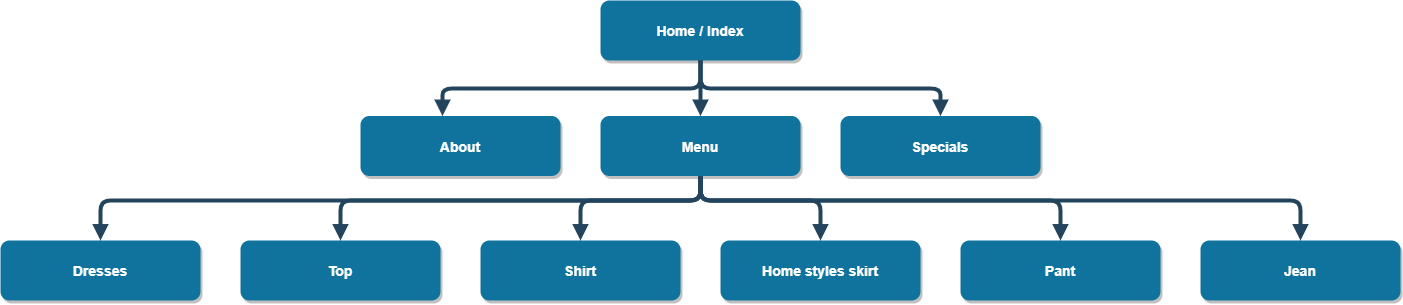

The diagram above was exported from draw.io. Its source (the exported page's mxGraphModel, read from the mxfile embedded in the PNG):
<mxGraphModel dx="2076" dy="1094" grid="1" gridSize="10" guides="1" tooltips="1" connect="1" arrows="1" fold="1" page="1" pageScale="1.5" pageWidth="1169" pageHeight="827" background="none" math="0" shadow="0">
  <root>
    <mxCell id="0" />
    <mxCell id="1" parent="0" />
    <mxCell id="2" value="Home / Index" style="rounded=1;fillColor=#10739E;strokeColor=none;shadow=1;gradientColor=none;fontStyle=1;fontColor=#FFFFFF;fontSize=14;" parent="1" vertex="1">
      <mxGeometry x="777" y="470" width="200" height="60" as="geometry" />
    </mxCell>
    <mxCell id="4" value="About" style="rounded=1;fillColor=#10739E;strokeColor=none;shadow=1;gradientColor=none;fontStyle=1;fontColor=#FFFFFF;fontSize=14;" parent="1" vertex="1">
      <mxGeometry x="537" y="585.5" width="200" height="60" as="geometry" />
    </mxCell>
    <mxCell id="5" value="Menu" style="rounded=1;fillColor=#10739E;strokeColor=none;shadow=1;gradientColor=none;fontStyle=1;fontColor=#FFFFFF;fontSize=14;" parent="1" vertex="1">
      <mxGeometry x="777" y="585.5" width="200" height="60" as="geometry" />
    </mxCell>
    <mxCell id="6" value="Specials" style="rounded=1;fillColor=#10739E;strokeColor=none;shadow=1;gradientColor=none;fontStyle=1;fontColor=#FFFFFF;fontSize=14;" parent="1" vertex="1">
      <mxGeometry x="1017" y="585.5" width="200" height="60" as="geometry" />
    </mxCell>
    <mxCell id="30" value="" style="edgeStyle=elbowEdgeStyle;elbow=vertical;strokeWidth=4;endArrow=block;endFill=1;fontStyle=1;strokeColor=#23445D;" parent="1" source="2" target="5" edge="1">
      <mxGeometry x="239" y="295.5" width="100" height="100" as="geometry">
        <mxPoint x="989" y="535.5" as="sourcePoint" />
        <mxPoint x="339" y="295.5" as="targetPoint" />
        <Array as="points">
          <mxPoint x="877" y="561" />
        </Array>
      </mxGeometry>
    </mxCell>
    <mxCell id="31" value="" style="edgeStyle=elbowEdgeStyle;elbow=vertical;strokeWidth=4;endArrow=block;endFill=1;fontStyle=1;strokeColor=#23445D;exitX=0.5;exitY=1;exitDx=0;exitDy=0;" parent="1" source="2" edge="1">
      <mxGeometry x="239" y="295.5" width="100" height="100" as="geometry">
        <mxPoint x="989" y="535.5" as="sourcePoint" />
        <mxPoint x="619" y="585.5" as="targetPoint" />
      </mxGeometry>
    </mxCell>
    <mxCell id="32" value="" style="edgeStyle=elbowEdgeStyle;elbow=vertical;strokeWidth=4;endArrow=block;endFill=1;fontStyle=1;strokeColor=#23445D;entryX=0.5;entryY=0;entryDx=0;entryDy=0;exitX=0.5;exitY=1;exitDx=0;exitDy=0;" parent="1" source="2" target="6" edge="1">
      <mxGeometry x="239" y="295.5" width="100" height="100" as="geometry">
        <mxPoint x="989" y="535.5" as="sourcePoint" />
        <mxPoint x="1189" y="585.5" as="targetPoint" />
      </mxGeometry>
    </mxCell>
    <mxCell id="_CRfnqk_HUdBlmfVviD6-55" value="Dresses" style="rounded=1;fillColor=#10739E;strokeColor=none;shadow=1;gradientColor=none;fontStyle=1;fontColor=#FFFFFF;fontSize=14;" vertex="1" parent="1">
      <mxGeometry x="177" y="710" width="200" height="60" as="geometry" />
    </mxCell>
    <mxCell id="_CRfnqk_HUdBlmfVviD6-56" value="Top" style="rounded=1;fillColor=#10739E;strokeColor=none;shadow=1;gradientColor=none;fontStyle=1;fontColor=#FFFFFF;fontSize=14;" vertex="1" parent="1">
      <mxGeometry x="417" y="710" width="200" height="60" as="geometry" />
    </mxCell>
    <mxCell id="_CRfnqk_HUdBlmfVviD6-57" value="Shirt" style="rounded=1;fillColor=#10739E;strokeColor=none;shadow=1;gradientColor=none;fontStyle=1;fontColor=#FFFFFF;fontSize=14;" vertex="1" parent="1">
      <mxGeometry x="657" y="710" width="200" height="60" as="geometry" />
    </mxCell>
    <mxCell id="_CRfnqk_HUdBlmfVviD6-58" value="" style="edgeStyle=elbowEdgeStyle;elbow=vertical;strokeWidth=4;endArrow=block;endFill=1;fontStyle=1;strokeColor=#23445D;exitX=0.5;exitY=1;exitDx=0;exitDy=0;entryX=0.5;entryY=0;entryDx=0;entryDy=0;" edge="1" parent="1" target="_CRfnqk_HUdBlmfVviD6-56" source="5">
      <mxGeometry x="22" y="415.5" width="100" height="100" as="geometry">
        <mxPoint x="660" y="650" as="sourcePoint" />
        <mxPoint x="517" y="690" as="targetPoint" />
        <Array as="points">
          <mxPoint x="700" y="670" />
        </Array>
      </mxGeometry>
    </mxCell>
    <mxCell id="_CRfnqk_HUdBlmfVviD6-59" value="" style="edgeStyle=elbowEdgeStyle;elbow=vertical;strokeWidth=4;endArrow=block;endFill=1;fontStyle=1;strokeColor=#23445D;exitX=0.5;exitY=1;exitDx=0;exitDy=0;" edge="1" parent="1" source="5" target="_CRfnqk_HUdBlmfVviD6-55">
      <mxGeometry x="22" y="415.5" width="100" height="100" as="geometry">
        <mxPoint x="660" y="650" as="sourcePoint" />
        <mxPoint x="402" y="705.5" as="targetPoint" />
        <Array as="points">
          <mxPoint x="640" y="670" />
        </Array>
      </mxGeometry>
    </mxCell>
    <mxCell id="_CRfnqk_HUdBlmfVviD6-60" value="" style="edgeStyle=elbowEdgeStyle;elbow=vertical;strokeWidth=4;endArrow=block;endFill=1;fontStyle=1;strokeColor=#23445D;entryX=0.5;entryY=0;entryDx=0;entryDy=0;exitX=0.5;exitY=1;exitDx=0;exitDy=0;" edge="1" parent="1" target="_CRfnqk_HUdBlmfVviD6-57" source="5">
      <mxGeometry x="22" y="415.5" width="100" height="100" as="geometry">
        <mxPoint x="660" y="650" as="sourcePoint" />
        <mxPoint x="972" y="705.5" as="targetPoint" />
        <Array as="points">
          <mxPoint x="820" y="670" />
        </Array>
      </mxGeometry>
    </mxCell>
    <mxCell id="_CRfnqk_HUdBlmfVviD6-61" value="Home styles skirt" style="rounded=1;fillColor=#10739E;strokeColor=none;shadow=1;gradientColor=none;fontStyle=1;fontColor=#FFFFFF;fontSize=14;" vertex="1" parent="1">
      <mxGeometry x="897" y="710" width="200" height="60" as="geometry" />
    </mxCell>
    <mxCell id="_CRfnqk_HUdBlmfVviD6-62" value="Pant" style="rounded=1;fillColor=#10739E;strokeColor=none;shadow=1;gradientColor=none;fontStyle=1;fontColor=#FFFFFF;fontSize=14;" vertex="1" parent="1">
      <mxGeometry x="1137" y="710" width="200" height="60" as="geometry" />
    </mxCell>
    <mxCell id="_CRfnqk_HUdBlmfVviD6-63" value="Jean" style="rounded=1;fillColor=#10739E;strokeColor=none;shadow=1;gradientColor=none;fontStyle=1;fontColor=#FFFFFF;fontSize=14;" vertex="1" parent="1">
      <mxGeometry x="1377" y="710" width="200" height="60" as="geometry" />
    </mxCell>
    <mxCell id="_CRfnqk_HUdBlmfVviD6-67" value="" style="edgeStyle=elbowEdgeStyle;elbow=vertical;strokeWidth=4;endArrow=block;endFill=1;fontStyle=1;strokeColor=#23445D;exitX=0.5;exitY=1;exitDx=0;exitDy=0;entryX=0.5;entryY=0;entryDx=0;entryDy=0;" edge="1" parent="1" source="5" target="_CRfnqk_HUdBlmfVviD6-63">
      <mxGeometry x="32" y="425.5" width="100" height="100" as="geometry">
        <mxPoint x="880" y="650" as="sourcePoint" />
        <mxPoint x="287" y="699.9999999999999" as="targetPoint" />
        <Array as="points">
          <mxPoint x="940" y="670" />
        </Array>
      </mxGeometry>
    </mxCell>
    <mxCell id="_CRfnqk_HUdBlmfVviD6-68" value="" style="edgeStyle=elbowEdgeStyle;elbow=vertical;strokeWidth=4;endArrow=block;endFill=1;fontStyle=1;strokeColor=#23445D;entryX=0.5;entryY=0;entryDx=0;entryDy=0;exitX=0.5;exitY=1;exitDx=0;exitDy=0;" edge="1" parent="1" source="5" target="_CRfnqk_HUdBlmfVviD6-62">
      <mxGeometry x="42" y="435.5" width="100" height="100" as="geometry">
        <mxPoint x="870" y="656" as="sourcePoint" />
        <mxPoint x="1487" y="699.9999999999999" as="targetPoint" />
        <Array as="points">
          <mxPoint x="1060" y="670" />
        </Array>
      </mxGeometry>
    </mxCell>
    <mxCell id="_CRfnqk_HUdBlmfVviD6-69" value="" style="edgeStyle=elbowEdgeStyle;elbow=vertical;strokeWidth=4;endArrow=block;endFill=1;fontStyle=1;strokeColor=#23445D;entryX=0.5;entryY=0;entryDx=0;entryDy=0;exitX=0.5;exitY=1;exitDx=0;exitDy=0;" edge="1" parent="1" source="5" target="_CRfnqk_HUdBlmfVviD6-61">
      <mxGeometry x="52" y="445.5" width="100" height="100" as="geometry">
        <mxPoint x="887" y="655.5" as="sourcePoint" />
        <mxPoint x="1247" y="699.9999999999999" as="targetPoint" />
        <Array as="points">
          <mxPoint x="940" y="670" />
        </Array>
      </mxGeometry>
    </mxCell>
  </root>
</mxGraphModel>